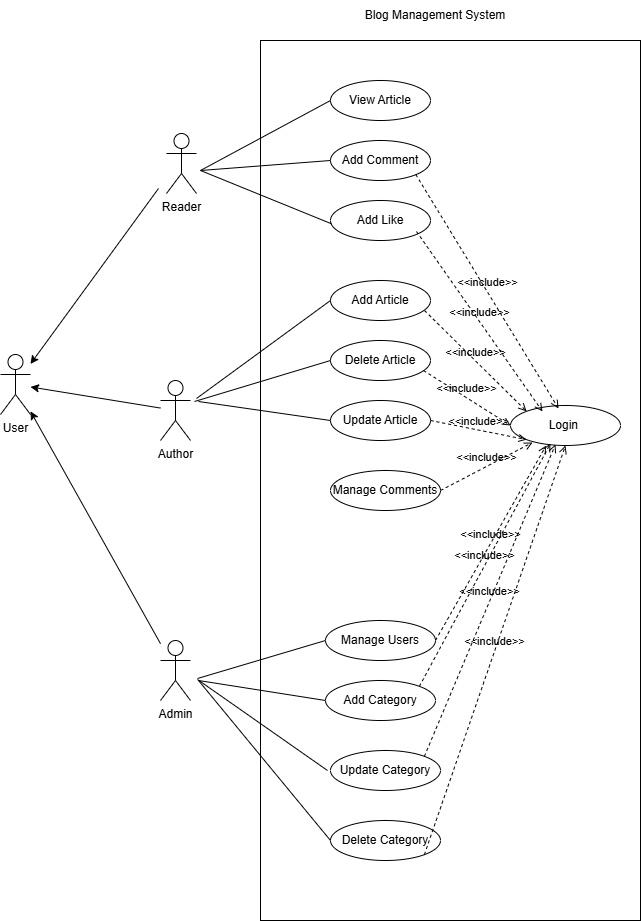

The diagram above was exported from draw.io. Its source (the exported page's mxGraphModel, read from the mxfile embedded in the PNG):
<mxGraphModel dx="3608" dy="2000" grid="0" gridSize="10" guides="0" tooltips="1" connect="1" arrows="1" fold="1" page="1" pageScale="1" pageWidth="827" pageHeight="1169" background="#ffffff" math="0" shadow="0">
  <root>
    <mxCell id="0" />
    <mxCell id="1" parent="0" />
    <mxCell id="NUpOWBpsWpJ0erqVoxT9-1" parent="1" style="shape=umlActor;verticalLabelPosition=bottom;verticalAlign=top;html=1;outlineConnect=0;" value="Reader" vertex="1">
      <mxGeometry height="60" width="30" x="218" y="304" as="geometry" />
    </mxCell>
    <mxCell id="NUpOWBpsWpJ0erqVoxT9-2" parent="1" style="shape=umlActor;verticalLabelPosition=bottom;verticalAlign=top;html=1;outlineConnect=0;" value="Author" vertex="1">
      <mxGeometry height="60" width="30" x="212" y="551" as="geometry" />
    </mxCell>
    <mxCell id="NUpOWBpsWpJ0erqVoxT9-3" parent="1" style="shape=umlActor;verticalLabelPosition=bottom;verticalAlign=top;html=1;outlineConnect=0;" value="Admin" vertex="1">
      <mxGeometry height="60" width="30" x="212" y="811" as="geometry" />
    </mxCell>
    <mxCell id="NUpOWBpsWpJ0erqVoxT9-4" parent="1" style="rounded=0;whiteSpace=wrap;html=1;" value="" vertex="1">
      <mxGeometry height="880" width="380" x="312" y="211" as="geometry" />
    </mxCell>
    <mxCell id="NUpOWBpsWpJ0erqVoxT9-6" parent="1" style="ellipse;whiteSpace=wrap;html=1;" value="" vertex="1">
      <mxGeometry height="40" width="100" x="382" y="251" as="geometry" />
    </mxCell>
    <mxCell id="NUpOWBpsWpJ0erqVoxT9-7" parent="1" style="text;html=1;whiteSpace=wrap;strokeColor=none;fillColor=none;align=center;verticalAlign=middle;rounded=0;" value="View Article" vertex="1">
      <mxGeometry height="35" width="80" x="392" y="253.5" as="geometry" />
    </mxCell>
    <mxCell id="NUpOWBpsWpJ0erqVoxT9-9" parent="1" style="ellipse;whiteSpace=wrap;html=1;" value="Add Like" vertex="1">
      <mxGeometry height="40" width="100" x="382" y="371" as="geometry" />
    </mxCell>
    <mxCell id="NUpOWBpsWpJ0erqVoxT9-11" parent="1" style="ellipse;whiteSpace=wrap;html=1;" value="Add Comment" vertex="1">
      <mxGeometry height="40" width="100" x="382" y="311" as="geometry" />
    </mxCell>
    <mxCell id="NUpOWBpsWpJ0erqVoxT9-15" edge="1" parent="1" style="endArrow=none;html=1;rounded=0;entryX=0;entryY=0.5;entryDx=0;entryDy=0;" target="NUpOWBpsWpJ0erqVoxT9-11" value="">
      <mxGeometry height="50" relative="1" width="50" as="geometry">
        <mxPoint x="252" y="341" as="sourcePoint" />
        <mxPoint x="362" y="281" as="targetPoint" />
      </mxGeometry>
    </mxCell>
    <mxCell id="NUpOWBpsWpJ0erqVoxT9-16" edge="1" parent="1" style="endArrow=none;html=1;rounded=0;entryX=0.008;entryY=0.58;entryDx=0;entryDy=0;entryPerimeter=0;" target="NUpOWBpsWpJ0erqVoxT9-9" value="">
      <mxGeometry height="50" relative="1" width="50" as="geometry">
        <mxPoint x="252" y="341" as="sourcePoint" />
        <mxPoint x="382" y="336" as="targetPoint" />
      </mxGeometry>
    </mxCell>
    <mxCell id="NUpOWBpsWpJ0erqVoxT9-17" edge="1" parent="1" style="endArrow=none;html=1;rounded=0;entryX=0;entryY=0.5;entryDx=0;entryDy=0;" target="NUpOWBpsWpJ0erqVoxT9-6" value="">
      <mxGeometry height="50" relative="1" width="50" as="geometry">
        <mxPoint x="252" y="341" as="sourcePoint" />
        <mxPoint x="413" y="404" as="targetPoint" />
      </mxGeometry>
    </mxCell>
    <mxCell id="NUpOWBpsWpJ0erqVoxT9-18" parent="1" style="ellipse;whiteSpace=wrap;html=1;" value="Add Article" vertex="1">
      <mxGeometry height="40" width="100" x="382" y="451" as="geometry" />
    </mxCell>
    <mxCell id="NUpOWBpsWpJ0erqVoxT9-19" parent="1" style="ellipse;whiteSpace=wrap;html=1;" value="Update Article" vertex="1">
      <mxGeometry height="40" width="100" x="382" y="571" as="geometry" />
    </mxCell>
    <mxCell id="NUpOWBpsWpJ0erqVoxT9-20" parent="1" style="ellipse;whiteSpace=wrap;html=1;" value="Delete Article" vertex="1">
      <mxGeometry height="40" width="100" x="382" y="511" as="geometry" />
    </mxCell>
    <mxCell id="NUpOWBpsWpJ0erqVoxT9-23" parent="1" style="ellipse;whiteSpace=wrap;html=1;" value="Manage Comments" vertex="1">
      <mxGeometry height="40" width="110" x="382" y="641" as="geometry" />
    </mxCell>
    <mxCell id="NUpOWBpsWpJ0erqVoxT9-24" parent="1" style="ellipse;whiteSpace=wrap;html=1;" value="Manage Users" vertex="1">
      <mxGeometry height="40" width="110" x="377" y="791" as="geometry" />
    </mxCell>
    <mxCell id="NUpOWBpsWpJ0erqVoxT9-25" parent="1" style="ellipse;whiteSpace=wrap;html=1;" value="Add Category" vertex="1">
      <mxGeometry height="40" width="110" x="377" y="851" as="geometry" />
    </mxCell>
    <mxCell id="NUpOWBpsWpJ0erqVoxT9-26" parent="1" style="ellipse;whiteSpace=wrap;html=1;" value="Update Category" vertex="1">
      <mxGeometry height="40" width="110" x="382" y="921" as="geometry" />
    </mxCell>
    <mxCell id="NUpOWBpsWpJ0erqVoxT9-27" parent="1" style="ellipse;whiteSpace=wrap;html=1;" value="&lt;span style=&quot;background-color: transparent; color: light-dark(rgb(0, 0, 0), rgb(255, 255, 255));&quot;&gt;Delete Category&lt;/span&gt;" vertex="1">
      <mxGeometry height="40" width="110" x="382" y="991" as="geometry" />
    </mxCell>
    <mxCell id="NUpOWBpsWpJ0erqVoxT9-28" parent="1" style="ellipse;whiteSpace=wrap;html=1;" value="Login&amp;nbsp;" vertex="1">
      <mxGeometry height="40" width="110" x="562" y="576" as="geometry" />
    </mxCell>
    <mxCell id="NUpOWBpsWpJ0erqVoxT9-43" parent="1" style="text;html=1;whiteSpace=wrap;strokeColor=none;fillColor=none;align=center;verticalAlign=middle;rounded=0;" value="Blog Management System" vertex="1">
      <mxGeometry height="30" width="170" x="402" y="171" as="geometry" />
    </mxCell>
    <mxCell id="NUpOWBpsWpJ0erqVoxT9-44" edge="1" parent="1" source="NUpOWBpsWpJ0erqVoxT9-11" style="html=1;verticalAlign=bottom;labelBackgroundColor=none;endArrow=open;endFill=0;dashed=1;rounded=0;exitX=1;exitY=1;exitDx=0;exitDy=0;" value="&amp;lt;&amp;lt;include&amp;gt;&amp;gt;">
      <mxGeometry relative="1" width="160" as="geometry">
        <mxPoint x="491" y="377" as="sourcePoint" />
        <mxPoint x="610" y="579" as="targetPoint" />
      </mxGeometry>
    </mxCell>
    <mxCell id="NUpOWBpsWpJ0erqVoxT9-45" edge="1" parent="1" style="html=1;verticalAlign=bottom;labelBackgroundColor=none;endArrow=open;endFill=0;dashed=1;rounded=0;exitX=1;exitY=1;exitDx=0;exitDy=0;entryX=0;entryY=0;entryDx=0;entryDy=0;" target="NUpOWBpsWpJ0erqVoxT9-28" value="&amp;lt;&amp;lt;include&amp;gt;&amp;gt;">
      <mxGeometry relative="1" width="160" as="geometry">
        <mxPoint x="476" y="481" as="sourcePoint" />
        <mxPoint x="619" y="715" as="targetPoint" />
      </mxGeometry>
    </mxCell>
    <mxCell id="NUpOWBpsWpJ0erqVoxT9-46" edge="1" parent="1" style="html=1;verticalAlign=bottom;labelBackgroundColor=none;endArrow=open;endFill=0;dashed=1;rounded=0;exitX=1;exitY=1;exitDx=0;exitDy=0;entryX=0.291;entryY=0.15;entryDx=0;entryDy=0;entryPerimeter=0;" target="NUpOWBpsWpJ0erqVoxT9-28" value="&amp;lt;&amp;lt;include&amp;gt;&amp;gt;">
      <mxGeometry relative="1" width="160" as="geometry">
        <mxPoint x="468" y="402" as="sourcePoint" />
        <mxPoint x="611" y="636" as="targetPoint" />
      </mxGeometry>
    </mxCell>
    <mxCell id="NUpOWBpsWpJ0erqVoxT9-47" edge="1" parent="1" style="html=1;verticalAlign=bottom;labelBackgroundColor=none;endArrow=open;endFill=0;dashed=1;rounded=0;exitX=1;exitY=1;exitDx=0;exitDy=0;entryX=0;entryY=0.5;entryDx=0;entryDy=0;" target="NUpOWBpsWpJ0erqVoxT9-28" value="&amp;lt;&amp;lt;include&amp;gt;&amp;gt;">
      <mxGeometry relative="1" width="160" as="geometry">
        <mxPoint x="475" y="541" as="sourcePoint" />
        <mxPoint x="578" y="642" as="targetPoint" />
      </mxGeometry>
    </mxCell>
    <mxCell id="NUpOWBpsWpJ0erqVoxT9-48" edge="1" parent="1" source="NUpOWBpsWpJ0erqVoxT9-19" style="html=1;verticalAlign=bottom;labelBackgroundColor=none;endArrow=open;endFill=0;dashed=1;rounded=0;exitX=1;exitY=0.5;exitDx=0;exitDy=0;entryX=0;entryY=1;entryDx=0;entryDy=0;" target="NUpOWBpsWpJ0erqVoxT9-28" value="&amp;lt;&amp;lt;include&amp;gt;&amp;gt;">
      <mxGeometry relative="1" width="160" as="geometry">
        <mxPoint x="512" y="562" as="sourcePoint" />
        <mxPoint x="599" y="617" as="targetPoint" />
      </mxGeometry>
    </mxCell>
    <mxCell id="NUpOWBpsWpJ0erqVoxT9-49" edge="1" parent="1" source="NUpOWBpsWpJ0erqVoxT9-23" style="html=1;verticalAlign=bottom;labelBackgroundColor=none;endArrow=open;endFill=0;dashed=1;rounded=0;exitX=1;exitY=0.5;exitDx=0;exitDy=0;" value="&amp;lt;&amp;lt;include&amp;gt;&amp;gt;">
      <mxGeometry relative="1" width="160" as="geometry">
        <mxPoint x="491" y="589" as="sourcePoint" />
        <mxPoint x="584" y="613" as="targetPoint" />
      </mxGeometry>
    </mxCell>
    <mxCell id="NUpOWBpsWpJ0erqVoxT9-50" edge="1" parent="1" source="NUpOWBpsWpJ0erqVoxT9-24" style="html=1;verticalAlign=bottom;labelBackgroundColor=none;endArrow=open;endFill=0;dashed=1;rounded=0;exitX=1;exitY=0.5;exitDx=0;exitDy=0;entryX=0.324;entryY=1;entryDx=0;entryDy=0;entryPerimeter=0;" target="NUpOWBpsWpJ0erqVoxT9-28" value="&amp;lt;&amp;lt;include&amp;gt;&amp;gt;">
      <mxGeometry relative="1" width="160" as="geometry">
        <mxPoint x="522" y="688" as="sourcePoint" />
        <mxPoint x="614" y="640" as="targetPoint" />
      </mxGeometry>
    </mxCell>
    <mxCell id="NUpOWBpsWpJ0erqVoxT9-51" edge="1" parent="1" source="NUpOWBpsWpJ0erqVoxT9-27" style="html=1;verticalAlign=bottom;labelBackgroundColor=none;endArrow=open;endFill=0;dashed=1;rounded=0;exitX=1;exitY=1;exitDx=0;exitDy=0;entryX=0.5;entryY=1;entryDx=0;entryDy=0;" target="NUpOWBpsWpJ0erqVoxT9-28" value="&amp;lt;&amp;lt;include&amp;gt;&amp;gt;">
      <mxGeometry relative="1" width="160" as="geometry">
        <mxPoint x="497" y="1050" as="sourcePoint" />
        <mxPoint x="608" y="855" as="targetPoint" />
      </mxGeometry>
    </mxCell>
    <mxCell id="NUpOWBpsWpJ0erqVoxT9-52" edge="1" parent="1" source="NUpOWBpsWpJ0erqVoxT9-26" style="html=1;verticalAlign=bottom;labelBackgroundColor=none;endArrow=open;endFill=0;dashed=1;rounded=0;exitX=1;exitY=0;exitDx=0;exitDy=0;entryX=0.5;entryY=1;entryDx=0;entryDy=0;" value="&amp;lt;&amp;lt;include&amp;gt;&amp;gt;">
      <mxGeometry relative="1" width="160" as="geometry">
        <mxPoint x="465" y="1024" as="sourcePoint" />
        <mxPoint x="607" y="615" as="targetPoint" />
      </mxGeometry>
    </mxCell>
    <mxCell id="NUpOWBpsWpJ0erqVoxT9-53" edge="1" parent="1" source="NUpOWBpsWpJ0erqVoxT9-25" style="html=1;verticalAlign=bottom;labelBackgroundColor=none;endArrow=open;endFill=0;dashed=1;rounded=0;exitX=1;exitY=0;exitDx=0;exitDy=0;entryX=0.5;entryY=1;entryDx=0;entryDy=0;" value="&amp;lt;&amp;lt;include&amp;gt;&amp;gt;">
      <mxGeometry relative="1" width="160" as="geometry">
        <mxPoint x="470" y="926" as="sourcePoint" />
        <mxPoint x="602" y="614" as="targetPoint" />
      </mxGeometry>
    </mxCell>
    <mxCell id="NUpOWBpsWpJ0erqVoxT9-54" edge="1" parent="1" style="endArrow=none;html=1;rounded=0;entryX=0;entryY=0.5;entryDx=0;entryDy=0;" target="NUpOWBpsWpJ0erqVoxT9-18" value="">
      <mxGeometry height="50" relative="1" width="50" as="geometry">
        <mxPoint x="248" y="569" as="sourcePoint" />
        <mxPoint x="298" y="519" as="targetPoint" />
      </mxGeometry>
    </mxCell>
    <mxCell id="NUpOWBpsWpJ0erqVoxT9-55" edge="1" parent="1" style="endArrow=none;html=1;rounded=0;entryX=0;entryY=0.5;entryDx=0;entryDy=0;" target="NUpOWBpsWpJ0erqVoxT9-20" value="">
      <mxGeometry height="50" relative="1" width="50" as="geometry">
        <mxPoint x="246" y="572" as="sourcePoint" />
        <mxPoint x="392" y="549" as="targetPoint" />
      </mxGeometry>
    </mxCell>
    <mxCell id="NUpOWBpsWpJ0erqVoxT9-56" edge="1" parent="1" style="endArrow=none;html=1;rounded=0;entryX=0;entryY=0.5;entryDx=0;entryDy=0;" target="NUpOWBpsWpJ0erqVoxT9-19" value="">
      <mxGeometry height="50" relative="1" width="50" as="geometry">
        <mxPoint x="250" y="572" as="sourcePoint" />
        <mxPoint x="376" y="480" as="targetPoint" />
      </mxGeometry>
    </mxCell>
    <mxCell id="NUpOWBpsWpJ0erqVoxT9-57" edge="1" parent="1" style="endArrow=none;html=1;rounded=0;entryX=0;entryY=0.5;entryDx=0;entryDy=0;" value="">
      <mxGeometry height="50" relative="1" width="50" as="geometry">
        <mxPoint x="249" y="850" as="sourcePoint" />
        <mxPoint x="379" y="941" as="targetPoint" />
      </mxGeometry>
    </mxCell>
    <mxCell id="NUpOWBpsWpJ0erqVoxT9-58" edge="1" parent="1" style="endArrow=none;html=1;rounded=0;entryX=0;entryY=0.5;entryDx=0;entryDy=0;" target="NUpOWBpsWpJ0erqVoxT9-24" value="">
      <mxGeometry height="50" relative="1" width="50" as="geometry">
        <mxPoint x="249" y="849" as="sourcePoint" />
        <mxPoint x="466" y="975" as="targetPoint" />
      </mxGeometry>
    </mxCell>
    <mxCell id="NUpOWBpsWpJ0erqVoxT9-59" edge="1" parent="1" style="endArrow=none;html=1;rounded=0;entryX=0;entryY=0.5;entryDx=0;entryDy=0;" target="NUpOWBpsWpJ0erqVoxT9-25" value="">
      <mxGeometry height="50" relative="1" width="50" as="geometry">
        <mxPoint x="250" y="851" as="sourcePoint" />
        <mxPoint x="452" y="860" as="targetPoint" />
      </mxGeometry>
    </mxCell>
    <mxCell id="NUpOWBpsWpJ0erqVoxT9-60" edge="1" parent="1" style="endArrow=none;html=1;rounded=0;entryX=0;entryY=0.5;entryDx=0;entryDy=0;" target="NUpOWBpsWpJ0erqVoxT9-27" value="">
      <mxGeometry height="50" relative="1" width="50" as="geometry">
        <mxPoint x="250" y="851" as="sourcePoint" />
        <mxPoint x="465" y="876" as="targetPoint" />
      </mxGeometry>
    </mxCell>
    <mxCell id="NUpOWBpsWpJ0erqVoxT9-62" parent="1" style="shape=umlActor;verticalLabelPosition=bottom;verticalAlign=top;html=1;outlineConnect=0;" value="User" vertex="1">
      <mxGeometry height="60" width="30" x="52" y="525" as="geometry" />
    </mxCell>
    <mxCell id="NUpOWBpsWpJ0erqVoxT9-63" edge="1" parent="1" style="endArrow=classic;html=1;rounded=0;" target="NUpOWBpsWpJ0erqVoxT9-62" value="">
      <mxGeometry height="50" relative="1" width="50" as="geometry">
        <mxPoint x="210" y="359" as="sourcePoint" />
        <mxPoint x="67" y="368" as="targetPoint" />
      </mxGeometry>
    </mxCell>
    <mxCell id="NUpOWBpsWpJ0erqVoxT9-64" edge="1" parent="1" source="NUpOWBpsWpJ0erqVoxT9-2" style="endArrow=classic;html=1;rounded=0;" target="NUpOWBpsWpJ0erqVoxT9-62" value="">
      <mxGeometry height="50" relative="1" width="50" as="geometry">
        <mxPoint x="317" y="404" as="sourcePoint" />
        <mxPoint x="189" y="579" as="targetPoint" />
      </mxGeometry>
    </mxCell>
    <mxCell id="NUpOWBpsWpJ0erqVoxT9-65" edge="1" parent="1" source="NUpOWBpsWpJ0erqVoxT9-3" style="endArrow=classic;html=1;rounded=0;" target="NUpOWBpsWpJ0erqVoxT9-62" value="">
      <mxGeometry height="50" relative="1" width="50" as="geometry">
        <mxPoint x="325" y="593" as="sourcePoint" />
        <mxPoint x="195" y="571" as="targetPoint" />
      </mxGeometry>
    </mxCell>
  </root>
</mxGraphModel>